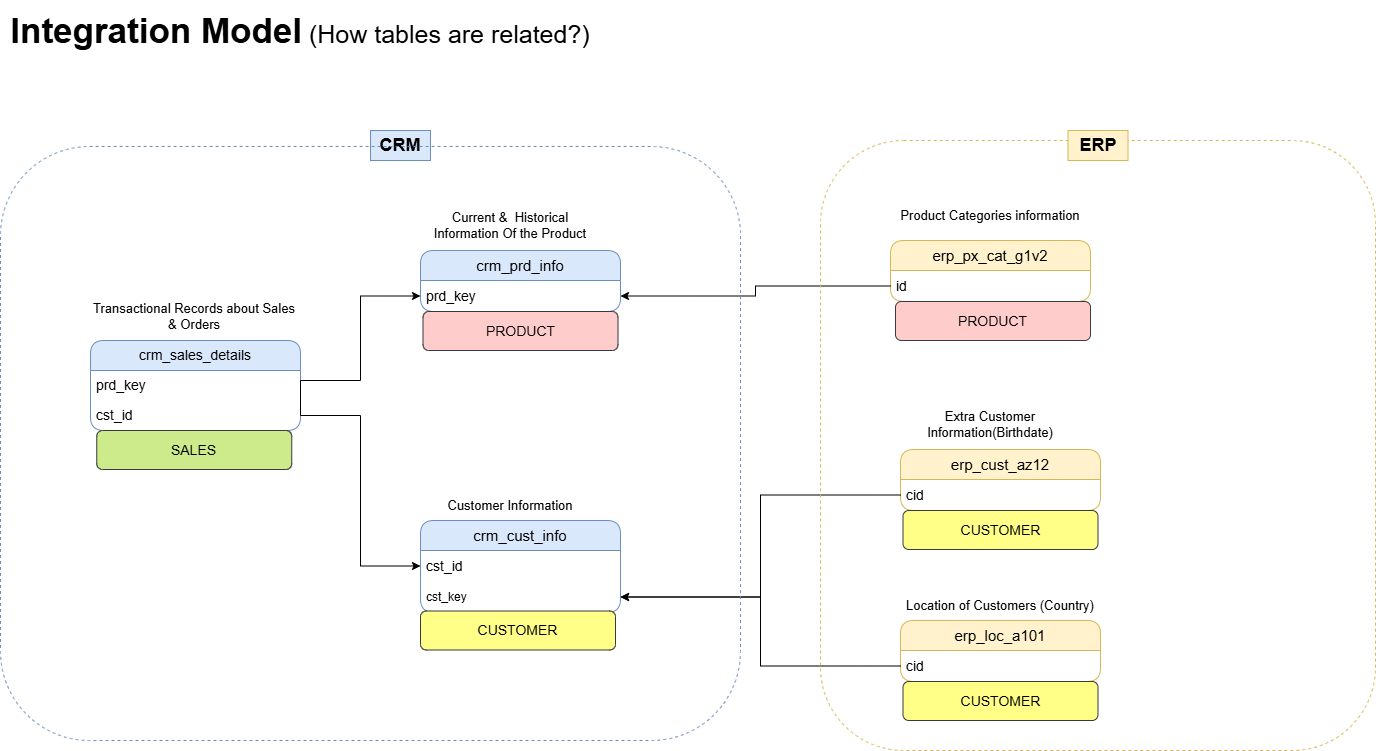

The diagram above was exported from draw.io. Its source (the exported page's mxGraphModel, read from the mxfile embedded in the PNG):
<mxGraphModel dx="1603" dy="2111" grid="1" gridSize="10" guides="1" tooltips="1" connect="1" arrows="1" fold="1" page="1" pageScale="1" pageWidth="850" pageHeight="1100" math="0" shadow="0">
  <root>
    <mxCell id="0" />
    <mxCell id="1" parent="0" />
    <mxCell id="2sFmLgZYaA8_N-SgzwLW-1" parent="1" style="swimlane;fontStyle=0;childLayout=stackLayout;horizontal=1;startSize=30;horizontalStack=0;resizeParent=1;resizeParentMax=0;resizeLast=0;collapsible=1;marginBottom=0;whiteSpace=wrap;html=1;rounded=1;fillColor=#dae8fc;strokeColor=#6c8ebf;" value="&lt;font style=&quot;font-size: 15px;&quot;&gt;crm_cust_info&lt;/font&gt;" vertex="1">
      <mxGeometry height="92" width="200" x="830" y="440" as="geometry" />
    </mxCell>
    <mxCell id="2sFmLgZYaA8_N-SgzwLW-2" parent="2sFmLgZYaA8_N-SgzwLW-1" style="text;strokeColor=none;fillColor=none;align=left;verticalAlign=middle;spacingLeft=4;spacingRight=4;overflow=hidden;points=[[0,0.5],[1,0.5]];portConstraint=eastwest;rotatable=0;whiteSpace=wrap;html=1;" value="&lt;font style=&quot;font-size: 14px;&quot;&gt;cst_id&lt;/font&gt;" vertex="1">
      <mxGeometry height="31" width="200" y="30" as="geometry" />
    </mxCell>
    <mxCell id="2sFmLgZYaA8_N-SgzwLW-44" parent="2sFmLgZYaA8_N-SgzwLW-1" style="text;strokeColor=none;fillColor=none;align=left;verticalAlign=middle;spacingLeft=4;spacingRight=4;overflow=hidden;points=[[0,0.5],[1,0.5]];portConstraint=eastwest;rotatable=0;whiteSpace=wrap;html=1;" value="cst_key" vertex="1">
      <mxGeometry height="31" width="200" y="61" as="geometry" />
    </mxCell>
    <mxCell id="2sFmLgZYaA8_N-SgzwLW-5" parent="1" style="text;html=1;whiteSpace=wrap;strokeColor=none;fillColor=none;align=center;verticalAlign=middle;rounded=0;" value="&lt;font style=&quot;font-size: 13px;&quot;&gt;Customer Information&lt;/font&gt;" vertex="1">
      <mxGeometry height="30" width="140" x="850" y="410" as="geometry" />
    </mxCell>
    <mxCell id="2sFmLgZYaA8_N-SgzwLW-6" parent="1" style="swimlane;fontStyle=0;childLayout=stackLayout;horizontal=1;startSize=30;horizontalStack=0;resizeParent=1;resizeParentMax=0;resizeLast=0;collapsible=1;marginBottom=0;whiteSpace=wrap;html=1;rounded=1;fillColor=#dae8fc;strokeColor=#6c8ebf;" value="&lt;font style=&quot;font-size: 15px;&quot;&gt;crm_prd_info&lt;/font&gt;" vertex="1">
      <mxGeometry height="61" width="200" x="830" y="170" as="geometry" />
    </mxCell>
    <mxCell id="2sFmLgZYaA8_N-SgzwLW-7" parent="2sFmLgZYaA8_N-SgzwLW-6" style="text;strokeColor=none;fillColor=none;align=left;verticalAlign=middle;spacingLeft=4;spacingRight=4;overflow=hidden;points=[[0,0.5],[1,0.5]];portConstraint=eastwest;rotatable=0;whiteSpace=wrap;html=1;" value="&lt;span style=&quot;font-size: 14px;&quot;&gt;prd_key&lt;/span&gt;" vertex="1">
      <mxGeometry height="31" width="200" y="30" as="geometry" />
    </mxCell>
    <mxCell id="2sFmLgZYaA8_N-SgzwLW-8" parent="1" style="text;html=1;whiteSpace=wrap;strokeColor=none;fillColor=none;align=center;verticalAlign=middle;rounded=0;" value="&lt;font style=&quot;font-size: 13px;&quot;&gt;Current &amp;amp;&amp;nbsp; Historical Information Of the Product&lt;/font&gt;" vertex="1">
      <mxGeometry height="30" width="180" x="830" y="130" as="geometry" />
    </mxCell>
    <mxCell id="2sFmLgZYaA8_N-SgzwLW-14" parent="1" style="text;html=1;whiteSpace=wrap;strokeColor=none;fillColor=none;align=center;verticalAlign=middle;rounded=0;" value="&lt;font style=&quot;font-size: 13px;&quot;&gt;Transactional Records about Sales &amp;amp; Orders&lt;/font&gt;" vertex="1">
      <mxGeometry height="30" width="207.5" x="500" y="221" as="geometry" />
    </mxCell>
    <mxCell id="2sFmLgZYaA8_N-SgzwLW-28" parent="1" style="swimlane;fontStyle=0;childLayout=stackLayout;horizontal=1;startSize=30;horizontalStack=0;resizeParent=1;resizeParentMax=0;resizeLast=0;collapsible=1;marginBottom=0;whiteSpace=wrap;html=1;rounded=1;fillColor=#dae8fc;strokeColor=#6c8ebf;" value="&lt;font style=&quot;font-size: 14px;&quot;&gt;crm_sales_details&lt;/font&gt;" vertex="1">
      <mxGeometry height="90" width="210" x="500" y="260" as="geometry" />
    </mxCell>
    <mxCell id="2sFmLgZYaA8_N-SgzwLW-29" parent="2sFmLgZYaA8_N-SgzwLW-28" style="text;strokeColor=none;fillColor=none;align=left;verticalAlign=middle;spacingLeft=4;spacingRight=4;overflow=hidden;points=[[0,0.5],[1,0.5]];portConstraint=eastwest;rotatable=0;whiteSpace=wrap;html=1;" value="&lt;font style=&quot;font-size: 14px;&quot;&gt;prd_key&lt;/font&gt;" vertex="1">
      <mxGeometry height="30" width="210" y="30" as="geometry" />
    </mxCell>
    <mxCell id="2sFmLgZYaA8_N-SgzwLW-30" parent="2sFmLgZYaA8_N-SgzwLW-28" style="text;strokeColor=none;fillColor=none;align=left;verticalAlign=middle;spacingLeft=4;spacingRight=4;overflow=hidden;points=[[0,0.5],[1,0.5]];portConstraint=eastwest;rotatable=0;whiteSpace=wrap;html=1;" value="&lt;font style=&quot;font-size: 14px;&quot;&gt;cst_id&lt;/font&gt;" vertex="1">
      <mxGeometry height="30" width="210" y="60" as="geometry" />
    </mxCell>
    <mxCell id="2sFmLgZYaA8_N-SgzwLW-33" edge="1" parent="1" source="2sFmLgZYaA8_N-SgzwLW-30" style="edgeStyle=orthogonalEdgeStyle;rounded=0;orthogonalLoop=1;jettySize=auto;html=1;exitX=1;exitY=0.5;exitDx=0;exitDy=0;entryX=0;entryY=0.5;entryDx=0;entryDy=0;" target="2sFmLgZYaA8_N-SgzwLW-7">
      <mxGeometry relative="1" as="geometry">
        <Array as="points">
          <mxPoint x="710" y="300" />
          <mxPoint x="770" y="300" />
          <mxPoint x="770" y="215" />
        </Array>
      </mxGeometry>
    </mxCell>
    <mxCell id="2sFmLgZYaA8_N-SgzwLW-34" parent="1" style="text;html=1;whiteSpace=wrap;strokeColor=none;fillColor=none;align=center;verticalAlign=middle;rounded=0;autosize=1;resizable=0;" value="&lt;font style=&quot;&quot;&gt;&lt;font style=&quot;font-size: 35px;&quot;&gt;&lt;b style=&quot;&quot;&gt;Integration Model&lt;/b&gt;&lt;/font&gt;&lt;span style=&quot;font-size: 25px;&quot;&gt; (How tables are related?)&lt;/span&gt;&lt;/font&gt;" vertex="1">
      <mxGeometry height="60" width="600" x="410" y="-80" as="geometry" />
    </mxCell>
    <mxCell id="2sFmLgZYaA8_N-SgzwLW-35" parent="1" style="swimlane;fontStyle=0;childLayout=stackLayout;horizontal=1;startSize=30;horizontalStack=0;resizeParent=1;resizeParentMax=0;resizeLast=0;collapsible=1;marginBottom=0;whiteSpace=wrap;html=1;rounded=1;fillColor=#fff2cc;strokeColor=#d6b656;" value="&lt;span style=&quot;font-size: 15px;&quot;&gt;erp_cust_az12&lt;/span&gt;" vertex="1">
      <mxGeometry height="61" width="200" x="1310" y="369" as="geometry" />
    </mxCell>
    <mxCell id="2sFmLgZYaA8_N-SgzwLW-36" parent="2sFmLgZYaA8_N-SgzwLW-35" style="text;strokeColor=none;fillColor=none;align=left;verticalAlign=middle;spacingLeft=4;spacingRight=4;overflow=hidden;points=[[0,0.5],[1,0.5]];portConstraint=eastwest;rotatable=0;whiteSpace=wrap;html=1;" value="&lt;span style=&quot;font-size: 14px;&quot;&gt;cid&lt;/span&gt;" vertex="1">
      <mxGeometry height="31" width="200" y="30" as="geometry" />
    </mxCell>
    <mxCell id="2sFmLgZYaA8_N-SgzwLW-37" parent="1" style="text;html=1;whiteSpace=wrap;strokeColor=none;fillColor=none;align=center;verticalAlign=middle;rounded=0;" value="&lt;span style=&quot;font-size: 13px;&quot;&gt;Extra Customer Information(Birthdate)&lt;/span&gt;" vertex="1">
      <mxGeometry height="30" width="180" x="1310" y="329" as="geometry" />
    </mxCell>
    <mxCell id="2sFmLgZYaA8_N-SgzwLW-38" parent="1" style="swimlane;fontStyle=0;childLayout=stackLayout;horizontal=1;startSize=30;horizontalStack=0;resizeParent=1;resizeParentMax=0;resizeLast=0;collapsible=1;marginBottom=0;whiteSpace=wrap;html=1;rounded=1;fillColor=#fff2cc;strokeColor=#d6b656;" value="&lt;span style=&quot;font-size: 15px;&quot;&gt;erp_loc_a101&lt;/span&gt;" vertex="1">
      <mxGeometry height="61" width="200" x="1310" y="540" as="geometry" />
    </mxCell>
    <mxCell id="2sFmLgZYaA8_N-SgzwLW-39" parent="2sFmLgZYaA8_N-SgzwLW-38" style="text;strokeColor=none;fillColor=none;align=left;verticalAlign=middle;spacingLeft=4;spacingRight=4;overflow=hidden;points=[[0,0.5],[1,0.5]];portConstraint=eastwest;rotatable=0;whiteSpace=wrap;html=1;" value="&lt;span style=&quot;font-size: 14px;&quot;&gt;cid&lt;/span&gt;" vertex="1">
      <mxGeometry height="31" width="200" y="30" as="geometry" />
    </mxCell>
    <mxCell id="2sFmLgZYaA8_N-SgzwLW-40" parent="1" style="text;html=1;whiteSpace=wrap;strokeColor=none;fillColor=none;align=center;verticalAlign=middle;rounded=0;" value="&lt;span style=&quot;font-size: 13px;&quot;&gt;Location of Customers (Country)&lt;/span&gt;" vertex="1">
      <mxGeometry height="30" width="200" x="1310" y="510" as="geometry" />
    </mxCell>
    <mxCell id="2sFmLgZYaA8_N-SgzwLW-41" parent="1" style="swimlane;fontStyle=0;childLayout=stackLayout;horizontal=1;startSize=30;horizontalStack=0;resizeParent=1;resizeParentMax=0;resizeLast=0;collapsible=1;marginBottom=0;whiteSpace=wrap;html=1;rounded=1;fillColor=#fff2cc;strokeColor=#d6b656;" value="&lt;span style=&quot;font-size: 15px;&quot;&gt;erp_px_cat_g1v2&lt;/span&gt;" vertex="1">
      <mxGeometry height="61" width="200" x="1300" y="160" as="geometry" />
    </mxCell>
    <mxCell id="2sFmLgZYaA8_N-SgzwLW-42" parent="2sFmLgZYaA8_N-SgzwLW-41" style="text;strokeColor=none;fillColor=none;align=left;verticalAlign=middle;spacingLeft=4;spacingRight=4;overflow=hidden;points=[[0,0.5],[1,0.5]];portConstraint=eastwest;rotatable=0;whiteSpace=wrap;html=1;" value="&lt;span style=&quot;font-size: 14px;&quot;&gt;id&lt;/span&gt;" vertex="1">
      <mxGeometry height="31" width="200" y="30" as="geometry" />
    </mxCell>
    <mxCell id="2sFmLgZYaA8_N-SgzwLW-45" edge="1" parent="1" source="2sFmLgZYaA8_N-SgzwLW-36" style="edgeStyle=orthogonalEdgeStyle;rounded=0;orthogonalLoop=1;jettySize=auto;html=1;" target="2sFmLgZYaA8_N-SgzwLW-44">
      <mxGeometry relative="1" as="geometry" />
    </mxCell>
    <mxCell id="2sFmLgZYaA8_N-SgzwLW-46" edge="1" parent="1" source="2sFmLgZYaA8_N-SgzwLW-39" style="edgeStyle=orthogonalEdgeStyle;rounded=0;orthogonalLoop=1;jettySize=auto;html=1;entryX=1;entryY=0.5;entryDx=0;entryDy=0;" target="2sFmLgZYaA8_N-SgzwLW-44">
      <mxGeometry relative="1" as="geometry" />
    </mxCell>
    <mxCell id="2sFmLgZYaA8_N-SgzwLW-47" edge="1" parent="1" source="2sFmLgZYaA8_N-SgzwLW-42" style="edgeStyle=orthogonalEdgeStyle;rounded=0;orthogonalLoop=1;jettySize=auto;html=1;entryX=1;entryY=0.5;entryDx=0;entryDy=0;" target="2sFmLgZYaA8_N-SgzwLW-7">
      <mxGeometry relative="1" as="geometry" />
    </mxCell>
    <mxCell id="2sFmLgZYaA8_N-SgzwLW-49" parent="1" style="text;html=1;whiteSpace=wrap;strokeColor=none;fillColor=none;align=center;verticalAlign=middle;rounded=0;autosize=1;resizable=0;" value="&lt;font style=&quot;font-size: 13px;&quot;&gt;Product Categories information&lt;/font&gt;" vertex="1">
      <mxGeometry height="30" width="200" x="1300" y="120" as="geometry" />
    </mxCell>
    <mxCell id="2sFmLgZYaA8_N-SgzwLW-52" parent="1" style="rounded=1;whiteSpace=wrap;html=1;fillColor=none;dashed=1;strokeColor=#6c8ebf;" value="" vertex="1">
      <mxGeometry width="140" x="440" y="630" as="geometry" />
    </mxCell>
    <mxCell id="2sFmLgZYaA8_N-SgzwLW-53" parent="1" style="text;html=1;whiteSpace=wrap;strokeColor=#6c8ebf;fillColor=#dae8fc;align=center;verticalAlign=middle;rounded=0;" value="&lt;font style=&quot;font-size: 18px;&quot;&gt;&lt;b style=&quot;&quot;&gt;CRM&lt;/b&gt;&lt;/font&gt;" vertex="1">
      <mxGeometry height="30" width="60" x="780" y="50" as="geometry" />
    </mxCell>
    <mxCell id="2sFmLgZYaA8_N-SgzwLW-55" parent="1" style="rounded=1;whiteSpace=wrap;html=1;fillColor=none;strokeColor=#d6b656;dashed=1;" value="" vertex="1">
      <mxGeometry height="610" width="555" x="1230" y="60" as="geometry" />
    </mxCell>
    <mxCell id="2sFmLgZYaA8_N-SgzwLW-56" parent="1" style="text;html=1;whiteSpace=wrap;strokeColor=#d6b656;fillColor=#fff2cc;align=center;verticalAlign=middle;rounded=0;" value="&lt;font style=&quot;font-size: 18px;&quot;&gt;&lt;b&gt;ERP&lt;/b&gt;&lt;/font&gt;" vertex="1">
      <mxGeometry height="30" width="60" x="1477.5" y="50" as="geometry" />
    </mxCell>
    <mxCell id="2sFmLgZYaA8_N-SgzwLW-57" edge="1" parent="1" source="2sFmLgZYaA8_N-SgzwLW-30" style="edgeStyle=orthogonalEdgeStyle;rounded=0;orthogonalLoop=1;jettySize=auto;html=1;entryX=0;entryY=0.5;entryDx=0;entryDy=0;" target="2sFmLgZYaA8_N-SgzwLW-2">
      <mxGeometry relative="1" as="geometry" />
    </mxCell>
    <mxCell id="2sFmLgZYaA8_N-SgzwLW-58" parent="1" style="rounded=1;whiteSpace=wrap;html=1;fillColor=none;strokeColor=#6c8ebf;dashed=1;" value="" vertex="1">
      <mxGeometry height="594" width="740" x="410" y="66" as="geometry" />
    </mxCell>
    <mxCell id="2sFmLgZYaA8_N-SgzwLW-60" parent="1" style="text;html=1;whiteSpace=wrap;strokeColor=#36393d;fillColor=#ffcccc;align=center;verticalAlign=middle;rounded=1;" value="&lt;span style=&quot;font-size: 14px;&quot;&gt;PRODUCT&lt;/span&gt;" vertex="1">
      <mxGeometry height="39" width="195" x="832.5" y="231" as="geometry" />
    </mxCell>
    <mxCell id="2sFmLgZYaA8_N-SgzwLW-61" parent="1" style="text;html=1;whiteSpace=wrap;strokeColor=#36393d;fillColor=#ffcccc;align=center;verticalAlign=middle;rounded=1;" value="&lt;span style=&quot;font-size: 14px;&quot;&gt;PRODUCT&lt;/span&gt;" vertex="1">
      <mxGeometry height="39" width="195" x="1305" y="221" as="geometry" />
    </mxCell>
    <mxCell id="2sFmLgZYaA8_N-SgzwLW-63" parent="1" style="text;html=1;whiteSpace=wrap;strokeColor=#36393d;fillColor=#ffff88;align=center;verticalAlign=middle;rounded=1;" value="&lt;span style=&quot;font-size: 14px;&quot;&gt;CUSTOMER&lt;/span&gt;" vertex="1">
      <mxGeometry height="39" width="195" x="830" y="530.5" as="geometry" />
    </mxCell>
    <mxCell id="2sFmLgZYaA8_N-SgzwLW-64" parent="1" style="text;html=1;whiteSpace=wrap;strokeColor=#36393d;fillColor=#ffff88;align=center;verticalAlign=middle;rounded=1;" value="&lt;span style=&quot;font-size: 14px;&quot;&gt;CUSTOMER&lt;/span&gt;" vertex="1">
      <mxGeometry height="39" width="195" x="1312.5" y="430" as="geometry" />
    </mxCell>
    <mxCell id="2sFmLgZYaA8_N-SgzwLW-65" parent="1" style="text;html=1;whiteSpace=wrap;strokeColor=#36393d;fillColor=#ffff88;align=center;verticalAlign=middle;rounded=1;" value="&lt;span style=&quot;font-size: 14px;&quot;&gt;CUSTOMER&lt;/span&gt;" vertex="1">
      <mxGeometry height="39" width="195" x="1312.5" y="601" as="geometry" />
    </mxCell>
    <mxCell id="2sFmLgZYaA8_N-SgzwLW-66" parent="1" style="text;html=1;whiteSpace=wrap;strokeColor=#36393d;fillColor=#cdeb8b;align=center;verticalAlign=middle;rounded=1;" value="&lt;span style=&quot;font-size: 14px;&quot;&gt;SALES&lt;/span&gt;" vertex="1">
      <mxGeometry height="39" width="195" x="506.25" y="350" as="geometry" />
    </mxCell>
  </root>
</mxGraphModel>